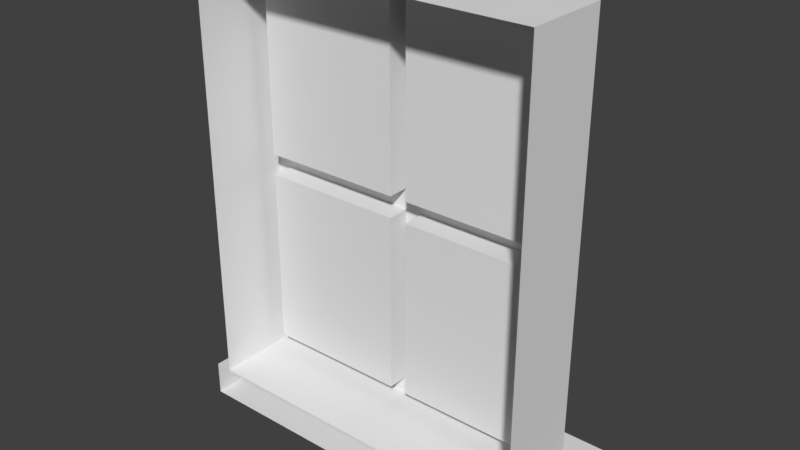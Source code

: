 # Source: ventana01.blend  (saved by Blender 2.79.0; exported with 4.5.12 LTS)
import bpy
from mathutils import Matrix  # noqa: F401  (used for matrix-valued properties, if any)

bpy.ops.wm.read_factory_settings(use_empty=True)
scene = bpy.context.scene
scene.name = 'Scene'

# ---- collections
col_collection_1 = bpy.data.collections.new('Collection 1'); scene.collection.children.link(col_collection_1)

# ---- world
world_world = bpy.data.worlds.new('World'); scene.world = world_world
world_world.color = (0.05088, 0.05088, 0.05088)
world_world.use_sun_shadow = False
world_world.sun_shadow_jitter_overblur = 0.0
world_world.cycles.sampling_method = 'MANUAL'

# ---- meshes
me_cube_003 = bpy.data.meshes.new('Cube.003')
me_cube_003.from_pydata([(-0.4, -0.1, 0.0), (-0.4, -0.1, 1.0), (-0.4, 0.1, 0.0), (-0.4, 0.1, 1.0), (0.4, -0.1, 0.0), (0.4, -0.1, 1.0), (0.4, 0.1, 0.0), (0.4, 0.1, 1.0), (-0.02, 0.1, 0.95), (0.02, 0.1, 0.95), (0.36, 0.1, 0.525), (0.36, 0.1, 0.475), (0.4, 0.1, 0.95), (-0.4, 0.1, 0.475), (-0.4, 0.1, 0.525), (-0.4, -0.1, 0.95), (0.4, -0.1, 0.95), (0.4, -0.1, 0.475), (0.4, -0.1, 0.525), (-0.4, 0.1, 0.95), (0.36, 0.1, 0.95), (-0.4, -0.1, 0.525), (-0.4, -0.1, 0.475), (0.4, 0.1, 0.475), (0.4, 0.1, 0.525), (0.02, 0.1, 1.0), (-0.02, 0.1, 1.0), (-0.02, -0.1, 1.0), (0.02, -0.1, 1.0), (-0.02, 0.1, 0.0), (0.02, 0.1, 0.0), (0.02, -0.1, 0.0), (-0.02, -0.1, 0.0), (0.36, -0.1, 0.0), (0.36, 0.1, 0.0), (0.36, -0.1, 1.0), (0.36, 0.1, 1.0), (-0.02, 0.1, 0.475), (0.02, 0.1, 0.475), (-0.02, 0.1, 0.525), (0.02, 0.1, 0.525), (-0.4, 0.1, 0.05), (0.4, -0.1, 0.05), (-0.4, -0.1, 0.05), (0.4, 0.1, 0.05), (0.36, 0.1, 0.05), (-0.02, 0.1, 0.05), (0.02, 0.1, 0.05), (-0.36, 0.1, 0.95), (-0.36, 0.1, 1.0), (-0.36, -0.1, 1.0), (-0.36, 0.1, 0.0), (-0.36, -0.1, 0.0), (-0.36, 0.1, 0.475), (-0.36, 0.1, 0.525), (-0.36, 0.1, 0.05), (0.02, 0.04563, 0.525), (0.02, 0.04563, 0.95), (0.36, 0.04563, 0.95), (0.36, 0.04563, 0.525), (-0.36, 0.04563, 0.95), (-0.02, 0.04563, 0.95), (-0.36, 0.04563, 0.475), (-0.02, 0.04563, 0.475), (0.36, 0.04563, 0.475), (0.02, 0.04563, 0.475), (-0.36, 0.04563, 0.525), (-0.02, 0.04563, 0.525), (0.02, 0.04563, 0.05), (0.36, 0.04563, 0.05), (-0.02, 0.04563, 0.05), (-0.36, 0.04563, 0.05), (-0.4393, -0.1005, -0.07478), (-0.4393, -0.1005, 0.005113), (-0.4393, 0.2062, -0.07478), (-0.4393, 0.2062, 0.005113), (0.4393, -0.1005, -0.07478), (0.4393, -0.1005, 0.005113), (0.4393, 0.2062, -0.07478), (0.4393, 0.2062, 0.005113)], [], [(46, 47, 30, 29), (39, 40, 38, 37), (9, 25, 36, 20), (23, 24, 18, 17), (29, 30, 31, 32), (45, 47, 68, 69), (21, 15, 19, 14), (24, 12, 16, 18), (22, 21, 14, 13), (25, 9, 8, 26), (7, 36, 35, 5), (43, 22, 13, 41), (9, 40, 39, 8), (44, 23, 17, 42), (15, 1, 3, 19), (10, 20, 12, 24), (12, 7, 5, 16), (20, 36, 7, 12), (49, 3, 1, 50), (36, 25, 28, 35), (40, 9, 57, 56), (34, 6, 4, 33), (47, 38, 65, 68), (51, 29, 32, 52), (53, 54, 39, 37), (30, 34, 33, 31), (38, 40, 10, 11), (11, 10, 24, 23), (45, 11, 23, 44), (48, 49, 26, 8), (25, 26, 27, 28), (30, 47, 45, 34), (34, 45, 44, 6), (51, 55, 46, 29), (6, 44, 42, 4), (0, 43, 41, 2), (37, 38, 47, 46), (2, 41, 55, 51), (19, 3, 49, 48), (13, 14, 54, 53), (2, 51, 52, 0), (41, 13, 53, 55), (26, 49, 50, 27), (14, 19, 48, 54), (56, 57, 58, 59), (66, 60, 61, 67), (71, 62, 63, 70), (68, 65, 64, 69), (48, 8, 61, 60), (8, 39, 67, 61), (55, 53, 62, 71), (20, 10, 59, 58), (9, 20, 58, 57), (53, 37, 63, 62), (46, 55, 71, 70), (38, 11, 64, 65), (54, 48, 60, 66), (39, 54, 66, 67), (11, 45, 69, 64), (10, 40, 56, 59), (37, 46, 70, 63), (72, 73, 75, 74), (74, 75, 79, 78), (78, 79, 77, 76), (74, 78, 76, 72), (79, 75, 73, 77)])
_uv = me_cube_003.uv_layers.new(name='UVMap')
_uv.uv.foreach_set('vector', [0.5543, 0.8999, 0.5543, 0.9047, 0.5483, 0.9047, 0.5483, 0.8999, 0.6114, 0.8999, 0.6114, 0.9047, 0.6054, 0.9047, 0.6054, 0.8999, 0.6625, 0.9047, 0.6685, 0.9047, 0.6685, 0.9456, 0.6625, 0.9456, 0.6054, 0.9504, 0.6114, 0.9504, 0.6114, 0.9745, 0.6054, 0.9745, 0.5483, 0.8999, 0.5483, 0.9047, 0.5242, 0.9047, 0.5242, 0.8999, 0.8155, 0.9631, 0.8563, 0.9631, 0.8563, 0.9696, 0.8155, 0.9696, 0.6114, 0.8302, 0.6625, 0.8302, 0.6625, 0.8542, 0.6114, 0.8542, 0.6114, 0.9504, 0.6625, 0.9504, 0.6625, 0.9745, 0.6114, 0.9745, 0.6054, 0.8302, 0.6114, 0.8302, 0.6114, 0.8542, 0.6054, 0.8542, 0.6685, 0.9047, 0.6625, 0.9047, 0.6625, 0.8999, 0.6685, 0.8999, 0.6685, 0.9504, 0.6685, 0.9456, 0.6926, 0.9456, 0.6926, 0.9504, 0.5543, 0.8302, 0.6054, 0.8302, 0.6054, 0.8542, 0.5543, 0.8542, 0.6625, 0.9047, 0.6114, 0.9047, 0.6114, 0.8999, 0.6625, 0.8999, 0.5543, 0.9504, 0.6054, 0.9504, 0.6054, 0.9745, 0.5543, 0.9745, 0.6625, 0.8302, 0.6685, 0.8302, 0.6685, 0.8542, 0.6625, 0.8542, 0.6114, 0.9456, 0.6625, 0.9456, 0.6625, 0.9504, 0.6114, 0.9504, 0.6625, 0.9504, 0.6685, 0.9504, 0.6685, 0.9745, 0.6625, 0.9745, 0.6625, 0.9456, 0.6685, 0.9456, 0.6685, 0.9504, 0.6625, 0.9504, 0.6685, 0.859, 0.6685, 0.8542, 0.6926, 0.8542, 0.6926, 0.859, 0.6685, 0.9456, 0.6685, 0.9047, 0.6926, 0.9047, 0.6926, 0.9456, 0.6724, 0.9764, 0.7235, 0.9764, 0.7235, 0.9829, 0.6724, 0.9829, 0.5483, 0.9456, 0.5483, 0.9504, 0.5242, 0.9504, 0.5242, 0.9456, 0.6724, 0.9631, 0.7235, 0.9631, 0.7235, 0.9696, 0.6724, 0.9696, 0.5483, 0.859, 0.5483, 0.8999, 0.5242, 0.8999, 0.5242, 0.859, 0.6054, 0.859, 0.6114, 0.859, 0.6114, 0.8999, 0.6054, 0.8999, 0.5483, 0.9047, 0.5483, 0.9456, 0.5242, 0.9456, 0.5242, 0.9047, 0.6054, 0.9047, 0.6114, 0.9047, 0.6114, 0.9456, 0.6054, 0.9456, 0.6054, 0.9456, 0.6114, 0.9456, 0.6114, 0.9504, 0.6054, 0.9504, 0.5543, 0.9456, 0.6054, 0.9456, 0.6054, 0.9504, 0.5543, 0.9504, 0.6625, 0.859, 0.6685, 0.859, 0.6685, 0.8999, 0.6625, 0.8999, 0.6685, 0.9047, 0.6685, 0.8999, 0.6926, 0.8999, 0.6926, 0.9047, 0.5483, 0.9047, 0.5543, 0.9047, 0.5543, 0.9456, 0.5483, 0.9456, 0.5483, 0.9456, 0.5543, 0.9456, 0.5543, 0.9504, 0.5483, 0.9504, 0.5483, 0.859, 0.5543, 0.859, 0.5543, 0.8999, 0.5483, 0.8999, 0.5483, 0.9504, 0.5543, 0.9504, 0.5543, 0.9745, 0.5483, 0.9745, 0.5483, 0.8302, 0.5543, 0.8302, 0.5543, 0.8542, 0.5483, 0.8542, 0.6054, 0.8999, 0.6054, 0.9047, 0.5543, 0.9047, 0.5543, 0.8999, 0.5483, 0.8542, 0.5543, 0.8542, 0.5543, 0.859, 0.5483, 0.859, 0.6625, 0.8542, 0.6685, 0.8542, 0.6685, 0.859, 0.6625, 0.859, 0.6054, 0.8542, 0.6114, 0.8542, 0.6114, 0.859, 0.6054, 0.859, 0.5483, 0.8542, 0.5483, 0.859, 0.5242, 0.859, 0.5242, 0.8542, 0.5543, 0.8542, 0.6054, 0.8542, 0.6054, 0.859, 0.5543, 0.859, 0.6685, 0.8999, 0.6685, 0.859, 0.6926, 0.859, 0.6926, 0.8999, 0.6114, 0.8542, 0.6625, 0.8542, 0.6625, 0.859, 0.6114, 0.859, 0.6962, 0.9045, 0.7473, 0.9045, 0.7473, 0.9454, 0.6962, 0.9454, 0.7521, 0.9048, 0.8032, 0.9048, 0.8032, 0.9457, 0.7521, 0.9457, 0.7522, 0.86, 0.8033, 0.86, 0.8033, 0.9009, 0.7522, 0.9009, 0.6962, 0.8592, 0.7473, 0.8592, 0.7473, 0.9001, 0.6962, 0.9001, 0.7235, 0.9564, 0.7644, 0.9564, 0.7644, 0.963, 0.7235, 0.963, 0.7644, 0.9564, 0.8155, 0.9564, 0.8155, 0.963, 0.7644, 0.963, 0.6724, 0.9697, 0.7235, 0.9697, 0.7235, 0.9763, 0.6724, 0.9763, 0.7644, 0.9764, 0.8155, 0.9764, 0.8155, 0.9829, 0.7644, 0.9829, 0.7235, 0.9764, 0.7644, 0.9764, 0.7644, 0.9829, 0.7235, 0.9829, 0.7235, 0.9697, 0.7644, 0.9697, 0.7644, 0.9763, 0.7235, 0.9763, 0.8155, 0.9697, 0.8563, 0.9697, 0.8563, 0.9763, 0.8155, 0.9763, 0.7235, 0.9631, 0.7644, 0.9631, 0.7644, 0.9696, 0.7235, 0.9696, 0.6724, 0.9564, 0.7235, 0.9564, 0.7235, 0.963, 0.6724, 0.963, 0.8155, 0.9564, 0.8563, 0.9564, 0.8563, 0.963, 0.8155, 0.963, 0.7644, 0.9631, 0.8155, 0.9631, 0.8155, 0.9696, 0.7644, 0.9696, 0.8155, 0.9764, 0.8563, 0.9764, 0.8563, 0.9829, 0.8155, 0.9829, 0.7644, 0.9697, 0.8155, 0.9697, 0.8155, 0.9763, 0.7644, 0.9763, 0.6359, 0.8113, 0.6359, 0.8017, 0.6727, 0.8017, 0.6727, 0.8113, 0.6727, 0.8113, 0.6727, 0.8017, 0.7784, 0.8017, 0.7784, 0.8113, 0.7784, 0.8113, 0.7784, 0.8017, 0.8152, 0.8017, 0.8152, 0.8113, 0.6727, 0.8113, 0.7784, 0.8113, 0.7784, 0.8482, 0.6727, 0.8482, 0.7784, 0.8017, 0.6727, 0.8017, 0.6727, 0.7648, 0.7784, 0.7648])
me_cube_003.use_remesh_preserve_volume = False
me_cube_003.use_remesh_preserve_attributes = False
me_cube_003.use_mirror_vertex_groups = False
me_cube_003.update()

# ---- objects
ob_cube_002 = bpy.data.objects.new('Cube.002', me_cube_003)

# ---- transforms, parenting, visibility, modifiers, constraints
ob_cube_002.location = (0.0, 0.0, 0.9024)
ob_cube_002.lineart.crease_threshold = 0.0

# ---- collection membership
col_collection_1.objects.link(ob_cube_002)

# ---- scene / render settings (as saved in the file)
scene.frame_start = 1; scene.frame_end = 250; scene.frame_set(1)
scene.render.engine = 'BLENDER_EEVEE_NEXT'
scene.render.resolution_percentage = 50
scene.render.dither_intensity = 0.0
scene.cycles.use_denoising = False
scene.cycles.samples = 128
scene.cycles.sampling_pattern = 'TABULATED_SOBOL'
scene.cycles.use_adaptive_sampling = False
scene.cycles.use_light_tree = False
scene.cycles.blur_glossy = 0.0
scene.cycles.sample_clamp_indirect = 0.0
scene.view_settings.view_transform = 'Standard'
bpy.context.view_layer.update()

# ---- added for rendering (the .blend has no active camera and no usable light): camera, sun
cam_auto = bpy.data.cameras.new('AutoCamera')
cam_auto.lens = 50.0
cam_auto.sensor_width = 36.0
cam_auto.clip_end = 1000.0
ob_auto_camera = bpy.data.objects.new('AutoCamera', cam_auto)
scene.collection.objects.link(ob_auto_camera)
ob_auto_camera.location = (1.3154, -1.52564, 2.41734)
ob_auto_camera.rotation_euler = (1.09748, -7.21219e-08, 0.694738)
scene.camera = ob_auto_camera
light_auto_sun = bpy.data.lights.new('AutoSun', 'SUN')
light_auto_sun.energy = 3.0
light_auto_sun.angle = 0.0523599
ob_auto_sun = bpy.data.objects.new('AutoSun', light_auto_sun)
scene.collection.objects.link(ob_auto_sun)
ob_auto_sun.rotation_euler = (0.872665, 0.174533, 0.523599)
bpy.context.view_layer.update()

